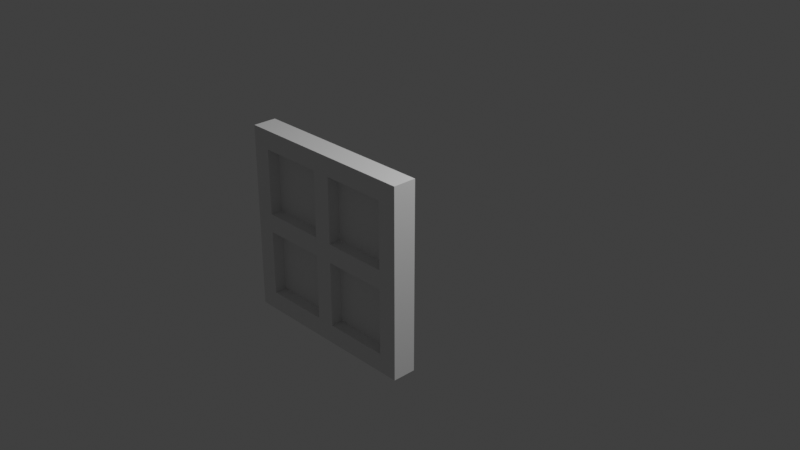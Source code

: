 # Source: multidecor_window_segment_with_thick_slats.blend  (saved by Blender 3.0.42; exported with 4.5.12 LTS)
import bpy
from mathutils import Matrix  # noqa: F401  (used for matrix-valued properties, if any)

bpy.ops.wm.read_factory_settings(use_empty=True)
scene = bpy.context.scene
scene.name = 'Scene'

# ---- collections
col_collection = bpy.data.collections.new('Collection'); scene.collection.children.link(col_collection)

# ---- materials (node trees are filled in below, after node groups)
mat_material = bpy.data.materials.new('Material')
mat_material.alpha_threshold = 0.0
mat_material.use_transparent_shadow = False
mat_material.line_color = (0.0, 0.0, 0.0, 1.0)
mat_material_001 = bpy.data.materials.new('Material.001')
mat_material_001.use_transparent_shadow = False

# ---- material node trees
mat_material.use_nodes = True; mat_material.node_tree.nodes.clear()
_N = mat_material.node_tree.nodes; _L = mat_material.node_tree.links
n0 = _N.new('ShaderNodeOutputMaterial'); n0.name = 'Material Output'; n0.location = (300, 300)
n1 = _N.new('ShaderNodeBsdfPrincipled'); n1.name = 'Principled BSDF'; n1.location = (10, 300)
n1.distribution = 'GGX'
n1.subsurface_method = 'RANDOM_WALK_SKIN'
n1.inputs[2].default_value = 0.4
n1.inputs[3].default_value = 1.45
n1.inputs[27].default_value = (0.0, 0.0, 0.0, 1.0)
n1.inputs[28].default_value = 1.0
_L.new(n1.outputs[0], n0.inputs[0])
n0.is_active_output = True
mat_material_001.use_nodes = True; mat_material_001.node_tree.nodes.clear()
_N = mat_material_001.node_tree.nodes; _L = mat_material_001.node_tree.links
n0 = _N.new('ShaderNodeBsdfPrincipled'); n0.name = 'Principled BSDF'; n0.location = (10, 300)
n0.distribution = 'GGX'
n0.subsurface_method = 'RANDOM_WALK_SKIN'
n0.inputs[3].default_value = 1.45
n0.inputs[27].default_value = (0.0, 0.0, 0.0, 1.0)
n0.inputs[28].default_value = 1.0
n1 = _N.new('ShaderNodeOutputMaterial'); n1.name = 'Material Output'; n1.location = (300, 300)
_L.new(n0.outputs[0], n1.inputs[0])
n1.is_active_output = True

# ---- world
world_world = bpy.data.worlds.new('World'); scene.world = world_world
world_world.use_nodes = True; world_world.node_tree.nodes.clear()
_N = world_world.node_tree.nodes; _L = world_world.node_tree.links
n0 = _N.new('ShaderNodeOutputWorld'); n0.name = 'World Output'; n0.location = (300, 300)
n1 = _N.new('ShaderNodeBackground'); n1.name = 'Background'; n1.location = (10, 300)
n1.inputs[0].default_value = (0.05088, 0.05088, 0.05088, 1.0)
_L.new(n1.outputs[0], n0.inputs[0])
n0.is_active_output = True
world_world.color = (0.05088, 0.05088, 0.05088)
world_world.use_sun_shadow = False
world_world.sun_shadow_jitter_overblur = 0.0

# ---- cameras
cam_camera = bpy.data.cameras.new('Camera')
cam_camera.clip_end = 100.0
cam_camera.ortho_scale = 7.314

# ---- lights
light_light = bpy.data.lights.new('Light', 'POINT')
light_light.transmission_factor = 0.0
light_light.energy = 1000.0
light_light.shadow_soft_size = 0.1
light_light.shadow_maximum_resolution = 0.006
light_light.use_absolute_resolution = True

# ---- meshes
me_cube = bpy.data.meshes.new('Cube')
me_cube.from_pydata([(1.0, -0.75, 1.0), (1.0, -0.75, -1.0), (1.0, -1.0, 1.0), (1.0, -1.0, -1.0), (-1.0, -0.75, 1.0), (-1.0, -0.75, -1.0), (-1.0, -1.0, 1.0), (-1.0, -1.0, -1.0), (0.8, -0.75, 0.8), (0.8, -0.75, -0.8), (0.8, -1.0, 0.8), (0.8, -1.0, -0.8), (-0.8, -0.75, 0.8), (-0.8, -0.75, -0.8), (-0.8, -1.0, 0.8), (-0.8, -1.0, -0.8), (-0.8, -0.875, -0.8), (0.8, -0.875, 0.8), (-0.8, -0.875, 0.8), (0.8, -0.875, -0.8), (0.1, -1.0, 1.0), (-0.1, -1.0, 1.0), (-0.1, -0.75, 1.0), (0.1, -0.75, 1.0), (0.1, -1.0, 0.8), (-0.1, -1.0, 0.8), (-0.1, -0.75, 0.8), (0.1, -0.75, 0.8), (-0.1, -0.875, 0.8), (0.1, -0.875, 0.8), (0.1, -0.75, -1.0), (-0.1, -0.75, -1.0), (-0.1, -1.0, -1.0), (0.1, -1.0, -1.0), (0.1, -0.75, -0.8), (-0.1, -0.75, -0.8), (-0.1, -1.0, -0.8), (0.1, -1.0, -0.8), (0.1, -0.875, -0.8), (-0.1, -0.875, -0.8), (-1.0, -1.0, -0.1), (-1.0, -1.0, 0.1), (-1.0, -0.75, 0.1), (-1.0, -0.75, -0.1), (-0.8, -1.0, 0.1), (-0.8, -1.0, -0.1), (-0.8, -0.75, -0.1), (-0.8, -0.75, 0.1), (-0.8, -0.875, 0.1), (-0.8, -0.875, -0.1), (1.0, -0.75, 0.1), (1.0, -0.75, -0.1), (1.0, -1.0, 0.1), (1.0, -1.0, -0.1), (0.8, -0.75, 0.1), (0.8, -0.75, -0.1), (0.8, -1.0, -0.1), (0.8, -1.0, 0.1), (0.8, -0.875, 0.1), (0.8, -0.875, -0.1), (0.1, -0.75, 0.1), (0.1, -1.0, 0.1), (0.1, -0.875, 0.1), (-0.1, -0.875, 0.1), (-0.1, -0.75, 0.1), (-0.1, -1.0, 0.1), (0.1, -0.875, -0.1), (0.1, -1.0, -0.1), (0.1, -0.75, -0.1), (-0.1, -0.875, -0.1), (-0.1, -0.75, -0.1), (-0.1, -1.0, -0.1)], [], [(22, 4, 6, 21), (48, 47, 12, 18), (41, 6, 4, 42), (30, 1, 3, 33), (50, 0, 2, 52), (28, 25, 14, 18), (38, 37, 11, 19), (58, 57, 10, 17), (22, 26, 12, 4), (50, 54, 8, 0), (30, 34, 9, 1), (43, 46, 13, 5), (54, 58, 17, 8), (34, 38, 19, 9), (26, 28, 18, 12), (44, 48, 18, 14), (8, 17, 29, 27), (0, 8, 27, 23), (23, 27, 26, 22), (36, 32, 33, 37), (17, 10, 24, 29), (0, 23, 20, 2), (23, 22, 21, 20), (13, 16, 39, 35), (5, 13, 35, 31), (31, 35, 34, 30), (40, 7, 15, 45), (16, 15, 36, 39), (5, 31, 32, 7), (31, 30, 33, 32), (20, 24, 10, 2), (37, 33, 3, 11), (45, 44, 41, 40), (15, 16, 49, 45), (4, 12, 47, 42), (42, 47, 46, 43), (52, 57, 56, 53), (7, 40, 43, 5), (40, 41, 42, 43), (16, 13, 46, 49), (21, 25, 24, 20), (9, 19, 59, 55), (1, 9, 55, 51), (51, 55, 54, 50), (41, 44, 14, 6), (19, 11, 56, 59), (1, 51, 53, 3), (51, 50, 52, 53), (58, 62, 61, 57), (54, 60, 62, 58), (62, 29, 24, 61), (60, 27, 29, 62), (48, 63, 64, 47), (44, 65, 63, 48), (65, 25, 28, 63), (63, 28, 26, 64), (56, 67, 66, 59), (59, 66, 68, 55), (66, 38, 34, 68), (67, 37, 38, 66), (46, 70, 69, 49), (49, 69, 71, 45), (69, 39, 36, 71), (70, 35, 39, 69), (55, 68, 60, 54), (26, 27, 60, 64), (46, 47, 64, 70), (35, 70, 68, 34), (70, 64, 60, 68), (25, 65, 61, 24), (45, 71, 65, 44), (56, 57, 61, 67), (36, 37, 67, 71), (65, 71, 67, 61), (62, 58, 17, 29), (63, 28, 18, 48), (66, 38, 19, 59), (69, 49, 16, 39), (6, 14, 25, 21), (2, 10, 57, 52), (11, 3, 53, 56), (15, 7, 32, 36)])
me_cube.polygons.foreach_set('material_index', [0, 0, 0, 0, 0, 0, 0, 0, 0, 0, 0, 0, 0, 0, 0, 0, 0, 0, 0, 0, 0, 0, 0, 0, 0, 0, 0, 0, 0, 0, 0, 0, 0, 0, 0, 0, 0, 0, 0, 0, 0, 0, 0, 0, 0, 0, 0, 0, 0, 0, 0, 0, 0, 0, 0, 0, 0, 0, 0, 0, 0, 0, 0, 0, 0, 0, 0, 0, 0, 0, 0, 0, 0, 0, 1, 1, 1, 1, 0, 0, 0, 0])
_uv = me_cube.uv_layers.new(name='UVMap')
_uv.uv.foreach_set('vector', [0.3538, 0.2156, 0.3538, 0.0003362, 0.294, 0.0003362, 0.294, 0.2156, 0.2156, 0.4793, 0.2156, 0.5092, 0.04817, 0.5092, 0.04817, 0.4793, 0.2156, 0.6169, 0.0003362, 0.6169, 0.0003362, 0.5571, 0.2156, 0.5571, 0.1379, 0.2634, 0.1379, 0.4787, 0.07806, 0.4787, 0.07806, 0.2634, 0.6474, 0.1379, 0.4322, 0.1379, 0.4322, 0.07806, 0.6474, 0.07806, 0.2163, 0.2156, 0.2462, 0.2156, 0.2462, 0.04817, 0.2163, 0.04817, 0.0003363, 0.2634, 0.03023, 0.2634, 0.03023, 0.4308, 0.0003362, 0.4308, 0.6474, 0.0003363, 0.6474, 0.03023, 0.48, 0.03023, 0.48, 0.0003362, 0.3538, 0.2156, 0.4016, 0.2156, 0.4016, 0.04817, 0.3538, 0.0003362, 0.6474, 0.1379, 0.6474, 0.1857, 0.48, 0.1857, 0.4322, 0.1379, 0.1379, 0.2634, 0.1857, 0.2634, 0.1857, 0.4308, 0.1379, 0.4787, 0.2634, 0.5571, 0.2634, 0.5092, 0.4308, 0.5092, 0.4787, 0.5571, 0.6474, 0.1857, 0.6474, 0.2156, 0.48, 0.2156, 0.48, 0.1857, 0.1857, 0.2634, 0.2156, 0.2634, 0.2156, 0.4308, 0.1857, 0.4308, 0.4016, 0.2156, 0.4315, 0.2156, 0.4315, 0.04817, 0.4016, 0.04817, 0.2156, 0.6647, 0.2156, 0.6946, 0.04817, 0.6946, 0.04817, 0.6647, 0.4016, 0.4308, 0.4315, 0.4308, 0.4315, 0.2634, 0.4016, 0.2634, 0.3538, 0.4787, 0.4016, 0.4308, 0.4016, 0.2634, 0.3538, 0.2634, 0.3538, 0.2634, 0.4016, 0.2634, 0.4016, 0.2156, 0.3538, 0.2156, 0.03023, 0.2156, 0.07806, 0.2156, 0.07806, 0.2634, 0.03023, 0.2634, 0.2163, 0.4308, 0.2462, 0.4308, 0.2462, 0.2634, 0.2163, 0.2634, 0.3538, 0.4787, 0.3538, 0.2634, 0.294, 0.2634, 0.294, 0.4787, 0.3538, 0.2634, 0.3538, 0.2156, 0.294, 0.2156, 0.294, 0.2634, 0.1857, 0.04817, 0.2156, 0.04817, 0.2156, 0.2156, 0.1857, 0.2156, 0.1379, 0.0003362, 0.1857, 0.04817, 0.1857, 0.2156, 0.1379, 0.2156, 0.1379, 0.2156, 0.1857, 0.2156, 0.1857, 0.2634, 0.1379, 0.2634, 0.2634, 0.6169, 0.4787, 0.6169, 0.4308, 0.6647, 0.2634, 0.6647, 0.0003364, 0.04817, 0.03023, 0.04817, 0.03023, 0.2156, 0.0003363, 0.2156, 0.1379, 0.0003362, 0.1379, 0.2156, 0.07806, 0.2156, 0.07806, 0.0003362, 0.1379, 0.2156, 0.1379, 0.2634, 0.07806, 0.2634, 0.07806, 0.2156, 0.294, 0.2634, 0.2462, 0.2634, 0.2462, 0.4308, 0.294, 0.4787, 0.03023, 0.2634, 0.07806, 0.2634, 0.07806, 0.4787, 0.03023, 0.4308, 0.2634, 0.6647, 0.2156, 0.6647, 0.2156, 0.6169, 0.2634, 0.6169, 0.4308, 0.6647, 0.4308, 0.6946, 0.2634, 0.6946, 0.2634, 0.6647, 0.0003362, 0.5571, 0.04817, 0.5092, 0.2156, 0.5092, 0.2156, 0.5571, 0.2156, 0.5571, 0.2156, 0.5092, 0.2634, 0.5092, 0.2634, 0.5571, 0.6474, 0.07806, 0.6474, 0.03023, 0.6953, 0.03023, 0.6953, 0.07806, 0.4787, 0.6169, 0.2634, 0.6169, 0.2634, 0.5571, 0.4787, 0.5571, 0.2634, 0.6169, 0.2156, 0.6169, 0.2156, 0.5571, 0.2634, 0.5571, 0.4308, 0.4793, 0.4308, 0.5092, 0.2634, 0.5092, 0.2634, 0.4793, 0.294, 0.2156, 0.2462, 0.2156, 0.2462, 0.2634, 0.294, 0.2634, 0.8627, 0.1857, 0.8627, 0.2156, 0.6953, 0.2156, 0.6953, 0.1857, 0.9105, 0.1379, 0.8627, 0.1857, 0.6953, 0.1857, 0.6953, 0.1379, 0.6953, 0.1379, 0.6953, 0.1857, 0.6474, 0.1857, 0.6474, 0.1379, 0.2156, 0.6169, 0.2156, 0.6647, 0.04817, 0.6647, 0.0003362, 0.6169, 0.8627, 0.0003364, 0.8627, 0.03023, 0.6953, 0.03023, 0.6953, 0.0003363, 0.9105, 0.1379, 0.6953, 0.1379, 0.6953, 0.07806, 0.9105, 0.07806, 0.6953, 0.1379, 0.6474, 0.1379, 0.6474, 0.07806, 0.6953, 0.07806, 0.906, 0.8142, 0.906, 0.6468, 0.8761, 0.6468, 0.8761, 0.8142, 0.8754, 0.8142, 0.8754, 0.6468, 0.8456, 0.6468, 0.8456, 0.8142, 0.906, 0.6468, 0.906, 0.4793, 0.8761, 0.4793, 0.8761, 0.6468, 0.8754, 0.6468, 0.8754, 0.4793, 0.8456, 0.4793, 0.8456, 0.6468, 0.815, 0.4793, 0.815, 0.6468, 0.8449, 0.6468, 0.8449, 0.4793, 0.7844, 0.4793, 0.7844, 0.6468, 0.8143, 0.6468, 0.8143, 0.4793, 0.7844, 0.6468, 0.7844, 0.8142, 0.8143, 0.8142, 0.8143, 0.6468, 0.815, 0.6468, 0.815, 0.8142, 0.8449, 0.8142, 0.8449, 0.6468, 0.9672, 0.8142, 0.9672, 0.6468, 0.9373, 0.6468, 0.9373, 0.8142, 0.9969, 0.3837, 0.9969, 0.2163, 0.967, 0.2163, 0.967, 0.3837, 0.9969, 0.2163, 0.9969, 0.04884, 0.967, 0.04884, 0.967, 0.2163, 0.9672, 0.6468, 0.9672, 0.4793, 0.9373, 0.4793, 0.9373, 0.6468, 0.9067, 0.4793, 0.9067, 0.6468, 0.9366, 0.6468, 0.9366, 0.4793, 0.9364, 0.04884, 0.9364, 0.2163, 0.9663, 0.2163, 0.9663, 0.04884, 0.9364, 0.2163, 0.9364, 0.3837, 0.9663, 0.3837, 0.9663, 0.2163, 0.9067, 0.6468, 0.9067, 0.8142, 0.9366, 0.8142, 0.9366, 0.6468, 0.9479, 0.5305, 0.7805, 0.5305, 0.7805, 0.4826, 0.9479, 0.4826, 0.7326, 0.3152, 0.7805, 0.3152, 0.7805, 0.4826, 0.7326, 0.4826, 0.5652, 0.5305, 0.5652, 0.4826, 0.7326, 0.4826, 0.7326, 0.5305, 0.7326, 0.6979, 0.7326, 0.5305, 0.7805, 0.5305, 0.7805, 0.6979, 0.7326, 0.5305, 0.7326, 0.4826, 0.7805, 0.4826, 0.7805, 0.5305, 0.4689, 0.7464, 0.3015, 0.7464, 0.3015, 0.6985, 0.4689, 0.6985, 0.2536, 0.9138, 0.2536, 0.7464, 0.3015, 0.7464, 0.3015, 0.9138, 0.2536, 0.5311, 0.3015, 0.5311, 0.3015, 0.6985, 0.2536, 0.6985, 0.08621, 0.7464, 0.08621, 0.6985, 0.2536, 0.6985, 0.2536, 0.7464, 0.3015, 0.7464, 0.2536, 0.7464, 0.2536, 0.6985, 0.3015, 0.6985, 0.9998, 0.0001998, 0.9998, 0.4998, 0.5002, 0.4998, 0.5002, 0.0001998, 0.4998, 0.9998, 0.4998, 0.5002, 0.0001999, 0.5002, 0.0001998, 0.9998, 0.4998, 0.0001999, 0.0001999, 0.0001998, 0.0001998, 0.4998, 0.4998, 0.4998, 0.9998, 0.9998, 0.5002, 0.9998, 0.5002, 0.5002, 0.9998, 0.5002, 0.294, 0.0003362, 0.2462, 0.04817, 0.2462, 0.2156, 0.294, 0.2156, 0.4322, 0.07806, 0.48, 0.03023, 0.6474, 0.03023, 0.6474, 0.07806, 0.8627, 0.03023, 0.9105, 0.07806, 0.6953, 0.07806, 0.6953, 0.03023, 0.03023, 0.04817, 0.07806, 0.0003362, 0.07806, 0.2156, 0.03023, 0.2156])
me_cube.materials.append(mat_material)
me_cube.materials.append(mat_material_001)
me_cube.use_remesh_preserve_volume = False
me_cube.use_remesh_preserve_attributes = False
me_cube.use_mirror_vertex_groups = False
me_cube.update()

# ---- objects
ob_cube = bpy.data.objects.new('Cube', me_cube)
ob_light = bpy.data.objects.new('Light', light_light)
ob_camera = bpy.data.objects.new('Camera', cam_camera)

# ---- transforms, parenting, visibility, modifiers, constraints
ob_cube.location = (0.0, 0.0, 0.0)
ob_cube.lock_rotations_4d = False
ob_cube.empty_display_type = 'ARROWS'
ob_cube.lineart.crease_threshold = 0.0
ob_light.location = (4.076, 1.005, 5.904)
ob_light.rotation_euler = (0.6503, 0.05522, 1.866)
ob_light.lock_rotations_4d = False
ob_light.empty_display_type = 'ARROWS'
ob_light.color = (0.0, 0.0, 0.0, 0.0)
ob_light.lineart.crease_threshold = 0.0
ob_camera.location = (7.359, -6.926, 4.958)
ob_camera.rotation_euler = (1.109, 0.0, 0.8149)
ob_camera.lock_rotations_4d = False
ob_camera.empty_display_type = 'ARROWS'
ob_camera.color = (0.0, 0.0, 0.0, 0.0)
ob_camera.display_type = 'WIRE'
ob_camera.lineart.crease_threshold = 0.0

# ---- collection membership
col_collection.objects.link(ob_cube)
col_collection.objects.link(ob_light)
col_collection.objects.link(ob_camera)

# ---- scene / render settings (as saved in the file)
scene.camera = ob_camera
scene.frame_start = 1; scene.frame_end = 250; scene.frame_set(1)
scene.render.engine = 'BLENDER_EEVEE_NEXT'
scene.cycles.sampling_pattern = 'TABULATED_SOBOL'
scene.cycles.use_light_tree = False
scene.view_settings.view_transform = 'Standard'
bpy.context.view_layer.update()
